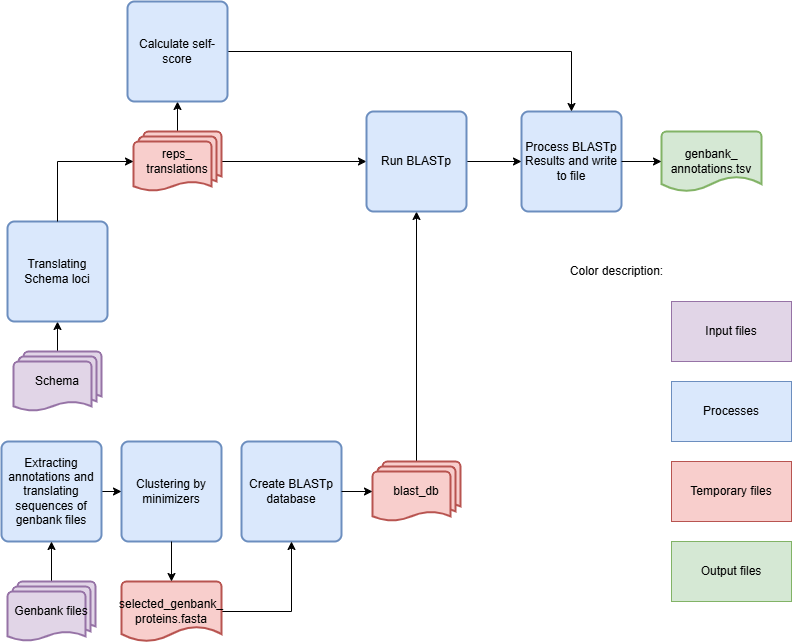

The diagram above was exported from draw.io. Its source (the exported page's mxGraphModel, read from the mxfile embedded in the PNG):
<mxGraphModel dx="786" dy="1564" grid="1" gridSize="10" guides="1" tooltips="1" connect="1" arrows="1" fold="1" page="1" pageScale="1" pageWidth="850" pageHeight="1100" math="0" shadow="0">
  <root>
    <mxCell id="0" />
    <mxCell id="1" parent="0" />
    <mxCell id="fPaXjcl1kV30KWy46vOE-5" style="edgeStyle=orthogonalEdgeStyle;rounded=0;orthogonalLoop=1;jettySize=auto;html=1;entryX=0;entryY=0.5;entryDx=0;entryDy=0;" parent="1" source="fPaXjcl1kV30KWy46vOE-1" target="fPaXjcl1kV30KWy46vOE-4" edge="1">
      <mxGeometry relative="1" as="geometry" />
    </mxCell>
    <mxCell id="fPaXjcl1kV30KWy46vOE-1" value="Extracting annotations and translating sequences of genbank files" style="rounded=1;whiteSpace=wrap;html=1;absoluteArcSize=1;arcSize=14;strokeWidth=2;fillColor=#dae8fc;strokeColor=#6c8ebf;" parent="1" vertex="1">
      <mxGeometry x="10" y="440" width="100" height="100" as="geometry" />
    </mxCell>
    <mxCell id="SnxLVO1X2V7iQgOzjOkk-1" style="edgeStyle=orthogonalEdgeStyle;rounded=0;orthogonalLoop=1;jettySize=auto;html=1;entryX=0.5;entryY=1;entryDx=0;entryDy=0;" parent="1" source="fPaXjcl1kV30KWy46vOE-2" target="fPaXjcl1kV30KWy46vOE-1" edge="1">
      <mxGeometry relative="1" as="geometry" />
    </mxCell>
    <mxCell id="fPaXjcl1kV30KWy46vOE-2" value="Genbank files" style="strokeWidth=2;html=1;shape=mxgraph.flowchart.multi-document;whiteSpace=wrap;fillColor=#E1D5E7;strokeColor=#9673A6;" parent="1" vertex="1">
      <mxGeometry x="16" y="580" width="88" height="60" as="geometry" />
    </mxCell>
    <mxCell id="fPaXjcl1kV30KWy46vOE-4" value="Clustering by minimizers" style="rounded=1;whiteSpace=wrap;html=1;absoluteArcSize=1;arcSize=14;strokeWidth=2;fillColor=#dae8fc;strokeColor=#6c8ebf;" parent="1" vertex="1">
      <mxGeometry x="130" y="440" width="100" height="100" as="geometry" />
    </mxCell>
    <mxCell id="fPaXjcl1kV30KWy46vOE-6" value="Create BLASTp database" style="rounded=1;whiteSpace=wrap;html=1;absoluteArcSize=1;arcSize=14;strokeWidth=2;fillColor=#dae8fc;strokeColor=#6c8ebf;" parent="1" vertex="1">
      <mxGeometry x="250" y="440" width="100" height="100" as="geometry" />
    </mxCell>
    <mxCell id="SnxLVO1X2V7iQgOzjOkk-5" style="edgeStyle=orthogonalEdgeStyle;rounded=0;orthogonalLoop=1;jettySize=auto;html=1;entryX=0.5;entryY=1;entryDx=0;entryDy=0;" parent="1" source="fPaXjcl1kV30KWy46vOE-8" target="fPaXjcl1kV30KWy46vOE-9" edge="1">
      <mxGeometry relative="1" as="geometry" />
    </mxCell>
    <mxCell id="fPaXjcl1kV30KWy46vOE-8" value="Schema" style="strokeWidth=2;html=1;shape=mxgraph.flowchart.multi-document;whiteSpace=wrap;fillColor=#E1D5E7;strokeColor=#9673A6;" parent="1" vertex="1">
      <mxGeometry x="22" y="350" width="88" height="60" as="geometry" />
    </mxCell>
    <mxCell id="fPaXjcl1kV30KWy46vOE-9" value="Translating Schema loci" style="rounded=1;whiteSpace=wrap;html=1;absoluteArcSize=1;arcSize=14;strokeWidth=2;fillColor=#dae8fc;strokeColor=#6c8ebf;" parent="1" vertex="1">
      <mxGeometry x="16" y="220" width="100" height="100" as="geometry" />
    </mxCell>
    <mxCell id="SnxLVO1X2V7iQgOzjOkk-28" style="edgeStyle=orthogonalEdgeStyle;rounded=0;orthogonalLoop=1;jettySize=auto;html=1;entryX=0;entryY=0.5;entryDx=0;entryDy=0;" parent="1" source="fPaXjcl1kV30KWy46vOE-13" target="9kaDLu1qKZGZK0Ud_UY_-6" edge="1">
      <mxGeometry relative="1" as="geometry" />
    </mxCell>
    <mxCell id="kfc0RlZJ5dQQixqFh1_7-1" style="edgeStyle=orthogonalEdgeStyle;rounded=0;orthogonalLoop=1;jettySize=auto;html=1;" parent="1" source="fPaXjcl1kV30KWy46vOE-13" target="9kaDLu1qKZGZK0Ud_UY_-1" edge="1">
      <mxGeometry relative="1" as="geometry" />
    </mxCell>
    <mxCell id="fPaXjcl1kV30KWy46vOE-13" value="reps_&lt;div&gt;translations&lt;/div&gt;" style="strokeWidth=2;html=1;shape=mxgraph.flowchart.multi-document;whiteSpace=wrap;fillColor=#f8cecc;strokeColor=#b85450;" parent="1" vertex="1">
      <mxGeometry x="142" y="130" width="88" height="60" as="geometry" />
    </mxCell>
    <mxCell id="SnxLVO1X2V7iQgOzjOkk-24" style="edgeStyle=orthogonalEdgeStyle;rounded=0;orthogonalLoop=1;jettySize=auto;html=1;entryX=0.5;entryY=1;entryDx=0;entryDy=0;" parent="1" source="fPaXjcl1kV30KWy46vOE-15" target="fPaXjcl1kV30KWy46vOE-6" edge="1">
      <mxGeometry relative="1" as="geometry" />
    </mxCell>
    <mxCell id="fPaXjcl1kV30KWy46vOE-15" value="selected_genbank_&lt;div&gt;proteins.fasta&lt;/div&gt;" style="strokeWidth=2;html=1;shape=mxgraph.flowchart.document2;whiteSpace=wrap;size=0.25;fillColor=#f8cecc;strokeColor=#b85450;" parent="1" vertex="1">
      <mxGeometry x="130" y="580" width="100" height="60" as="geometry" />
    </mxCell>
    <mxCell id="fPaXjcl1kV30KWy46vOE-16" style="edgeStyle=orthogonalEdgeStyle;rounded=0;orthogonalLoop=1;jettySize=auto;html=1;entryX=0.5;entryY=0;entryDx=0;entryDy=0;entryPerimeter=0;" parent="1" source="fPaXjcl1kV30KWy46vOE-4" target="fPaXjcl1kV30KWy46vOE-15" edge="1">
      <mxGeometry relative="1" as="geometry" />
    </mxCell>
    <mxCell id="SnxLVO1X2V7iQgOzjOkk-9" style="edgeStyle=orthogonalEdgeStyle;rounded=0;orthogonalLoop=1;jettySize=auto;html=1;entryX=0.5;entryY=1;entryDx=0;entryDy=0;" parent="1" source="fPaXjcl1kV30KWy46vOE-17" target="9kaDLu1qKZGZK0Ud_UY_-6" edge="1">
      <mxGeometry relative="1" as="geometry" />
    </mxCell>
    <mxCell id="fPaXjcl1kV30KWy46vOE-17" value="blast_db" style="strokeWidth=2;html=1;shape=mxgraph.flowchart.multi-document;whiteSpace=wrap;fillColor=#f8cecc;strokeColor=#b85450;" parent="1" vertex="1">
      <mxGeometry x="381" y="460" width="88" height="60" as="geometry" />
    </mxCell>
    <mxCell id="fPaXjcl1kV30KWy46vOE-19" value="Process BLASTp Results and write to file" style="rounded=1;whiteSpace=wrap;html=1;absoluteArcSize=1;arcSize=14;strokeWidth=2;fillColor=#dae8fc;strokeColor=#6c8ebf;" parent="1" vertex="1">
      <mxGeometry x="530" y="110" width="100" height="100" as="geometry" />
    </mxCell>
    <mxCell id="fPaXjcl1kV30KWy46vOE-28" value="genbank_&lt;div&gt;annotations.tsv&lt;/div&gt;" style="strokeWidth=2;html=1;shape=mxgraph.flowchart.document2;whiteSpace=wrap;size=0.25;fillColor=#d5e8d4;strokeColor=#82b366;" parent="1" vertex="1">
      <mxGeometry x="670" y="130" width="100" height="60" as="geometry" />
    </mxCell>
    <mxCell id="kfc0RlZJ5dQQixqFh1_7-2" style="edgeStyle=orthogonalEdgeStyle;rounded=0;orthogonalLoop=1;jettySize=auto;html=1;" parent="1" source="9kaDLu1qKZGZK0Ud_UY_-1" target="fPaXjcl1kV30KWy46vOE-19" edge="1">
      <mxGeometry relative="1" as="geometry" />
    </mxCell>
    <mxCell id="9kaDLu1qKZGZK0Ud_UY_-1" value="Calculate self-score" style="rounded=1;whiteSpace=wrap;html=1;absoluteArcSize=1;arcSize=14;strokeWidth=2;fillColor=#dae8fc;strokeColor=#6c8ebf;" parent="1" vertex="1">
      <mxGeometry x="136" width="100" height="100" as="geometry" />
    </mxCell>
    <mxCell id="SnxLVO1X2V7iQgOzjOkk-10" style="edgeStyle=orthogonalEdgeStyle;rounded=0;orthogonalLoop=1;jettySize=auto;html=1;" parent="1" source="9kaDLu1qKZGZK0Ud_UY_-6" target="fPaXjcl1kV30KWy46vOE-19" edge="1">
      <mxGeometry relative="1" as="geometry" />
    </mxCell>
    <mxCell id="9kaDLu1qKZGZK0Ud_UY_-6" value="Run BLASTp" style="rounded=1;whiteSpace=wrap;html=1;absoluteArcSize=1;arcSize=14;strokeWidth=2;fillColor=#dae8fc;strokeColor=#6c8ebf;" parent="1" vertex="1">
      <mxGeometry x="375" y="110" width="100" height="100" as="geometry" />
    </mxCell>
    <mxCell id="SnxLVO1X2V7iQgOzjOkk-7" style="edgeStyle=orthogonalEdgeStyle;rounded=0;orthogonalLoop=1;jettySize=auto;html=1;entryX=0;entryY=0.5;entryDx=0;entryDy=0;entryPerimeter=0;" parent="1" source="fPaXjcl1kV30KWy46vOE-6" target="fPaXjcl1kV30KWy46vOE-17" edge="1">
      <mxGeometry relative="1" as="geometry" />
    </mxCell>
    <mxCell id="SnxLVO1X2V7iQgOzjOkk-15" style="edgeStyle=orthogonalEdgeStyle;rounded=0;orthogonalLoop=1;jettySize=auto;html=1;entryX=0;entryY=0.5;entryDx=0;entryDy=0;entryPerimeter=0;" parent="1" source="fPaXjcl1kV30KWy46vOE-19" target="fPaXjcl1kV30KWy46vOE-28" edge="1">
      <mxGeometry relative="1" as="geometry" />
    </mxCell>
    <mxCell id="SnxLVO1X2V7iQgOzjOkk-18" value="Processes" style="rounded=0;whiteSpace=wrap;html=1;fillColor=#dae8fc;strokeColor=#6c8ebf;" parent="1" vertex="1">
      <mxGeometry x="680" y="380" width="120" height="60" as="geometry" />
    </mxCell>
    <mxCell id="SnxLVO1X2V7iQgOzjOkk-19" value="Temporary files" style="rounded=0;whiteSpace=wrap;html=1;fillColor=#f8cecc;strokeColor=#b85450;" parent="1" vertex="1">
      <mxGeometry x="680" y="460" width="120" height="60" as="geometry" />
    </mxCell>
    <mxCell id="SnxLVO1X2V7iQgOzjOkk-20" value="Input files" style="rounded=0;whiteSpace=wrap;html=1;fillColor=#e1d5e7;strokeColor=#9673a6;" parent="1" vertex="1">
      <mxGeometry x="680" y="300" width="120" height="60" as="geometry" />
    </mxCell>
    <mxCell id="SnxLVO1X2V7iQgOzjOkk-21" value="Output files" style="rounded=0;whiteSpace=wrap;html=1;fillColor=#d5e8d4;strokeColor=#82b366;" parent="1" vertex="1">
      <mxGeometry x="680" y="540" width="120" height="60" as="geometry" />
    </mxCell>
    <mxCell id="SnxLVO1X2V7iQgOzjOkk-22" value="Color description:" style="text;html=1;align=center;verticalAlign=middle;resizable=0;points=[];autosize=1;strokeColor=none;fillColor=none;" parent="1" vertex="1">
      <mxGeometry x="570" y="255" width="110" height="30" as="geometry" />
    </mxCell>
    <mxCell id="SnxLVO1X2V7iQgOzjOkk-26" style="edgeStyle=orthogonalEdgeStyle;rounded=0;orthogonalLoop=1;jettySize=auto;html=1;entryX=0;entryY=0.5;entryDx=0;entryDy=0;entryPerimeter=0;" parent="1" source="fPaXjcl1kV30KWy46vOE-9" target="fPaXjcl1kV30KWy46vOE-13" edge="1">
      <mxGeometry relative="1" as="geometry">
        <Array as="points">
          <mxPoint x="66" y="160" />
        </Array>
      </mxGeometry>
    </mxCell>
  </root>
</mxGraphModel>